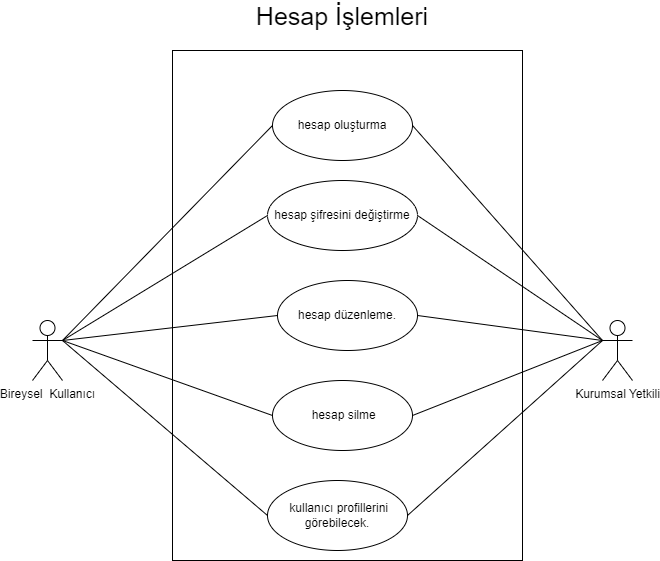

The diagram above was exported from draw.io. Its source (the exported page's mxGraphModel, read from the mxfile embedded in the PNG):
<mxGraphModel dx="2228" dy="553" grid="1" gridSize="10" guides="1" tooltips="1" connect="1" arrows="1" fold="1" page="1" pageScale="1" pageWidth="827" pageHeight="1169" math="0" shadow="0">
  <root>
    <mxCell id="0" />
    <mxCell id="1" parent="0" />
    <mxCell id="4dh-UjCtPU-_R_kvOMgq-1" value="Kurumsal Yetkili" style="shape=umlActor;html=1;verticalLabelPosition=bottom;verticalAlign=top;align=center;" parent="1" vertex="1">
      <mxGeometry x="900" y="432.5" width="30" height="60" as="geometry" />
    </mxCell>
    <mxCell id="4dh-UjCtPU-_R_kvOMgq-2" value="" style="whiteSpace=wrap;html=1;aspect=fixed;" parent="1" vertex="1">
      <mxGeometry x="60" y="125" width="755" height="755" as="geometry" />
    </mxCell>
    <mxCell id="4dh-UjCtPU-_R_kvOMgq-3" value="&amp;nbsp;platforma girişim veya ürün fikrini yükleyebilecek." style="ellipse;whiteSpace=wrap;html=1;" parent="1" vertex="1">
      <mxGeometry x="165" y="380" width="140" height="70" as="geometry" />
    </mxCell>
    <mxCell id="4dh-UjCtPU-_R_kvOMgq-4" value="&amp;nbsp;yetkililerin değerlendirmesi sonucu elde edilen puanı sonuç aşamasında görebilecek." style="ellipse;whiteSpace=wrap;html=1;" parent="1" vertex="1">
      <mxGeometry x="145" y="500" width="170" height="100" as="geometry" />
    </mxCell>
    <mxCell id="4dh-UjCtPU-_R_kvOMgq-10" value="Bireysel Kullanıcı" style="shape=umlActor;html=1;verticalLabelPosition=bottom;verticalAlign=top;align=center;" parent="1" vertex="1">
      <mxGeometry x="-50" y="350" width="30" height="60" as="geometry" />
    </mxCell>
    <mxCell id="4dh-UjCtPU-_R_kvOMgq-13" value="Üye girişi yapabilecek." style="ellipse;whiteSpace=wrap;html=1;" parent="1" vertex="1">
      <mxGeometry x="362.5" y="230" width="140" height="70" as="geometry" />
    </mxCell>
    <mxCell id="4dh-UjCtPU-_R_kvOMgq-14" value="projelerinin veya fikirlerinin durumlarını dashboarddan görüntüleyebilecek." style="ellipse;whiteSpace=wrap;html=1;" parent="1" vertex="1">
      <mxGeometry x="150" y="690" width="170" height="100" as="geometry" />
    </mxCell>
    <mxCell id="4dh-UjCtPU-_R_kvOMgq-16" value="firmaların oluşturduğu ilanları, yarışmaları görebilecek&amp;nbsp;" style="ellipse;whiteSpace=wrap;html=1;" parent="1" vertex="1">
      <mxGeometry x="354.5" y="130" width="156" height="90" as="geometry" />
    </mxCell>
    <mxCell id="4dh-UjCtPU-_R_kvOMgq-17" value="&lt;font style=&quot;font-size: 25px;&quot;&gt;Kullanıcı ve Yetkili İşlemleri&lt;/font&gt;" style="text;html=1;strokeColor=none;fillColor=none;align=center;verticalAlign=middle;whiteSpace=wrap;rounded=0;" parent="1" vertex="1">
      <mxGeometry x="339.25" y="70" width="192.5" height="20" as="geometry" />
    </mxCell>
    <mxCell id="4dh-UjCtPU-_R_kvOMgq-18" value="" style="edgeStyle=none;html=1;endArrow=none;verticalAlign=bottom;rounded=0;entryX=0;entryY=0.5;entryDx=0;entryDy=0;exitX=1;exitY=0.3333333333333333;exitDx=0;exitDy=0;exitPerimeter=0;" parent="1" source="4dh-UjCtPU-_R_kvOMgq-10" target="4dh-UjCtPU-_R_kvOMgq-13" edge="1">
      <mxGeometry width="160" relative="1" as="geometry">
        <mxPoint x="20" y="520" as="sourcePoint" />
        <mxPoint x="180" y="520" as="targetPoint" />
      </mxGeometry>
    </mxCell>
    <mxCell id="4dh-UjCtPU-_R_kvOMgq-20" value="" style="edgeStyle=none;html=1;endArrow=none;verticalAlign=bottom;rounded=0;entryX=1;entryY=0.5;entryDx=0;entryDy=0;exitX=0;exitY=0.3333333333333333;exitDx=0;exitDy=0;exitPerimeter=0;" parent="1" source="4dh-UjCtPU-_R_kvOMgq-1" target="4dh-UjCtPU-_R_kvOMgq-13" edge="1">
      <mxGeometry width="160" relative="1" as="geometry">
        <mxPoint x="46" y="402" as="sourcePoint" />
        <mxPoint x="175" y="625" as="targetPoint" />
      </mxGeometry>
    </mxCell>
    <mxCell id="4dh-UjCtPU-_R_kvOMgq-21" value="" style="edgeStyle=none;html=1;endArrow=none;verticalAlign=bottom;rounded=0;entryX=0;entryY=0.5;entryDx=0;entryDy=0;exitX=1;exitY=0.3333333333333333;exitDx=0;exitDy=0;exitPerimeter=0;" parent="1" source="4dh-UjCtPU-_R_kvOMgq-10" edge="1">
      <mxGeometry width="160" relative="1" as="geometry">
        <mxPoint x="50" y="310" as="sourcePoint" />
        <mxPoint x="160" y="645" as="targetPoint" />
      </mxGeometry>
    </mxCell>
    <mxCell id="4dh-UjCtPU-_R_kvOMgq-22" value="" style="edgeStyle=none;html=1;endArrow=none;verticalAlign=bottom;rounded=0;entryX=0;entryY=0.5;entryDx=0;entryDy=0;exitX=1;exitY=0.3333333333333333;exitDx=0;exitDy=0;exitPerimeter=0;" parent="1" source="4dh-UjCtPU-_R_kvOMgq-10" target="4dh-UjCtPU-_R_kvOMgq-5" edge="1">
      <mxGeometry width="160" relative="1" as="geometry">
        <mxPoint x="-10" y="260" as="sourcePoint" />
        <mxPoint x="150" y="260" as="targetPoint" />
      </mxGeometry>
    </mxCell>
    <mxCell id="4dh-UjCtPU-_R_kvOMgq-23" value="" style="edgeStyle=none;html=1;endArrow=none;verticalAlign=bottom;rounded=0;entryX=0;entryY=0.5;entryDx=0;entryDy=0;exitX=1;exitY=0.3333333333333333;exitDx=0;exitDy=0;exitPerimeter=0;" parent="1" source="4dh-UjCtPU-_R_kvOMgq-10" target="4dh-UjCtPU-_R_kvOMgq-4" edge="1">
      <mxGeometry width="160" relative="1" as="geometry">
        <mxPoint y="280" as="sourcePoint" />
        <mxPoint x="160" y="280" as="targetPoint" />
      </mxGeometry>
    </mxCell>
    <mxCell id="4dh-UjCtPU-_R_kvOMgq-24" value="" style="edgeStyle=none;html=1;endArrow=none;verticalAlign=bottom;rounded=0;entryX=0;entryY=0.5;entryDx=0;entryDy=0;exitX=1;exitY=0.3333333333333333;exitDx=0;exitDy=0;exitPerimeter=0;" parent="1" source="4dh-UjCtPU-_R_kvOMgq-10" target="4dh-UjCtPU-_R_kvOMgq-3" edge="1">
      <mxGeometry width="160" relative="1" as="geometry">
        <mxPoint x="-10" y="240" as="sourcePoint" />
        <mxPoint x="150" y="240" as="targetPoint" />
      </mxGeometry>
    </mxCell>
    <mxCell id="4dh-UjCtPU-_R_kvOMgq-25" value="" style="edgeStyle=none;html=1;endArrow=none;verticalAlign=bottom;rounded=0;entryX=0;entryY=0.3333333333333333;entryDx=0;entryDy=0;entryPerimeter=0;exitX=1;exitY=0.5;exitDx=0;exitDy=0;" parent="1" source="4dh-UjCtPU-_R_kvOMgq-16" target="4dh-UjCtPU-_R_kvOMgq-1" edge="1">
      <mxGeometry width="160" relative="1" as="geometry">
        <mxPoint x="380" y="440" as="sourcePoint" />
        <mxPoint x="540" y="440" as="targetPoint" />
      </mxGeometry>
    </mxCell>
    <mxCell id="4dh-UjCtPU-_R_kvOMgq-26" value="Ziyaretçi" style="shape=umlActor;html=1;verticalLabelPosition=bottom;verticalAlign=top;align=center;fillColor=#f8cecc;strokeColor=#b85450;" parent="1" vertex="1">
      <mxGeometry x="-20" y="170" width="30" height="60" as="geometry" />
    </mxCell>
    <mxCell id="4dh-UjCtPU-_R_kvOMgq-27" value="" style="edgeStyle=none;html=1;endArrow=none;verticalAlign=bottom;rounded=0;exitX=1;exitY=0.3333333333333333;exitDx=0;exitDy=0;exitPerimeter=0;entryX=0;entryY=0.5;entryDx=0;entryDy=0;" parent="1" source="4dh-UjCtPU-_R_kvOMgq-26" target="4dh-UjCtPU-_R_kvOMgq-16" edge="1">
      <mxGeometry width="160" relative="1" as="geometry">
        <mxPoint x="-70" y="500" as="sourcePoint" />
        <mxPoint x="30" y="470" as="targetPoint" />
      </mxGeometry>
    </mxCell>
    <mxCell id="4dh-UjCtPU-_R_kvOMgq-5" value="Bildirim ve maili alma." style="ellipse;whiteSpace=wrap;html=1;" parent="1" vertex="1">
      <mxGeometry x="360.5" y="310" width="150" height="80" as="geometry" />
    </mxCell>
    <mxCell id="4dh-UjCtPU-_R_kvOMgq-29" value="" style="edgeStyle=none;html=1;endArrow=none;verticalAlign=bottom;rounded=0;entryX=0;entryY=0.5;entryDx=0;entryDy=0;exitX=1;exitY=0.3333333333333333;exitDx=0;exitDy=0;exitPerimeter=0;" parent="1" source="4dh-UjCtPU-_R_kvOMgq-10" target="4dh-UjCtPU-_R_kvOMgq-14" edge="1">
      <mxGeometry width="160" relative="1" as="geometry">
        <mxPoint x="-80" y="180" as="sourcePoint" />
        <mxPoint x="80" y="180" as="targetPoint" />
      </mxGeometry>
    </mxCell>
    <mxCell id="4dh-UjCtPU-_R_kvOMgq-31" value="dahil oldukları firmalara gönderilen proje fikirlerini görüntüleyebilecek." style="ellipse;whiteSpace=wrap;html=1;" parent="1" vertex="1">
      <mxGeometry x="560" y="680" width="160" height="70" as="geometry" />
    </mxCell>
    <mxCell id="4dh-UjCtPU-_R_kvOMgq-32" value="ilan oluşturabilecek, ilanı silebilecek, düzenleyebilecek." style="ellipse;whiteSpace=wrap;html=1;" parent="1" vertex="1">
      <mxGeometry x="565" y="485" width="150" height="80" as="geometry" />
    </mxCell>
    <mxCell id="4dh-UjCtPU-_R_kvOMgq-35" value="dahil oldukları firmalara gönderilen proje fikirlerine yorum ekleyebilecek." style="ellipse;whiteSpace=wrap;html=1;" parent="1" vertex="1">
      <mxGeometry x="570" y="580" width="150" height="80" as="geometry" />
    </mxCell>
    <mxCell id="4dh-UjCtPU-_R_kvOMgq-36" value="dahil oldukları firmalara gönderilen proje fikirlerine puan verebilecek." style="ellipse;whiteSpace=wrap;html=1;" parent="1" vertex="1">
      <mxGeometry x="550" y="400" width="155" height="70" as="geometry" />
    </mxCell>
    <mxCell id="4dh-UjCtPU-_R_kvOMgq-37" value="" style="edgeStyle=none;html=1;endArrow=none;verticalAlign=bottom;rounded=0;entryX=0;entryY=0.3333333333333333;entryDx=0;entryDy=0;entryPerimeter=0;exitX=1;exitY=0.5;exitDx=0;exitDy=0;" parent="1" source="4dh-UjCtPU-_R_kvOMgq-32" target="4dh-UjCtPU-_R_kvOMgq-1" edge="1">
      <mxGeometry width="160" relative="1" as="geometry">
        <mxPoint x="-130" y="220" as="sourcePoint" />
        <mxPoint x="30" y="220" as="targetPoint" />
      </mxGeometry>
    </mxCell>
    <mxCell id="4dh-UjCtPU-_R_kvOMgq-38" value="" style="edgeStyle=none;html=1;endArrow=none;verticalAlign=bottom;rounded=0;entryX=0;entryY=0.3333333333333333;entryDx=0;entryDy=0;entryPerimeter=0;exitX=1;exitY=0.5;exitDx=0;exitDy=0;" parent="1" source="4dh-UjCtPU-_R_kvOMgq-36" target="4dh-UjCtPU-_R_kvOMgq-1" edge="1">
      <mxGeometry width="160" relative="1" as="geometry">
        <mxPoint x="730" y="590" as="sourcePoint" />
        <mxPoint x="890" y="590" as="targetPoint" />
      </mxGeometry>
    </mxCell>
    <mxCell id="4dh-UjCtPU-_R_kvOMgq-39" value="" style="edgeStyle=none;html=1;endArrow=none;verticalAlign=bottom;rounded=0;entryX=0;entryY=0.3333333333333333;entryDx=0;entryDy=0;entryPerimeter=0;exitX=1;exitY=0.5;exitDx=0;exitDy=0;" parent="1" source="4dh-UjCtPU-_R_kvOMgq-35" target="4dh-UjCtPU-_R_kvOMgq-1" edge="1">
      <mxGeometry width="160" relative="1" as="geometry">
        <mxPoint x="710" y="600" as="sourcePoint" />
        <mxPoint x="870" y="600" as="targetPoint" />
      </mxGeometry>
    </mxCell>
    <mxCell id="4dh-UjCtPU-_R_kvOMgq-40" value="" style="edgeStyle=none;html=1;endArrow=none;verticalAlign=bottom;rounded=0;entryX=0;entryY=0.3333333333333333;entryDx=0;entryDy=0;entryPerimeter=0;exitX=1;exitY=0.5;exitDx=0;exitDy=0;" parent="1" source="4dh-UjCtPU-_R_kvOMgq-31" target="4dh-UjCtPU-_R_kvOMgq-1" edge="1">
      <mxGeometry width="160" relative="1" as="geometry">
        <mxPoint x="650" y="640" as="sourcePoint" />
        <mxPoint x="810" y="640" as="targetPoint" />
      </mxGeometry>
    </mxCell>
    <mxCell id="4dh-UjCtPU-_R_kvOMgq-44" value="" style="edgeStyle=none;html=1;endArrow=none;verticalAlign=bottom;rounded=0;entryX=0;entryY=0.3333333333333333;entryDx=0;entryDy=0;entryPerimeter=0;exitX=1;exitY=0.5;exitDx=0;exitDy=0;" parent="1" source="4dh-UjCtPU-_R_kvOMgq-5" target="4dh-UjCtPU-_R_kvOMgq-1" edge="1">
      <mxGeometry width="160" relative="1" as="geometry">
        <mxPoint x="-120" y="630" as="sourcePoint" />
        <mxPoint x="40" y="630" as="targetPoint" />
      </mxGeometry>
    </mxCell>
    <mxCell id="Z7Sqpb-CWpz9_J772Rk8-1" value="profillerine bilgilerini ekleyebilecek.(profil fotoğrafı, eğitim geçmişi vs.)" style="ellipse;whiteSpace=wrap;html=1;" parent="1" vertex="1">
      <mxGeometry x="160" y="610" width="150" height="80" as="geometry" />
    </mxCell>
    <mxCell id="UdulWHchDZ9RMdU6wN_z-1" value="" style="endArrow=none;html=1;rounded=0;entryX=0;entryY=0.5;entryDx=0;entryDy=0;" edge="1" parent="1" target="4dh-UjCtPU-_R_kvOMgq-16">
      <mxGeometry width="50" height="50" relative="1" as="geometry">
        <mxPoint x="-10" y="370" as="sourcePoint" />
        <mxPoint x="280" y="370" as="targetPoint" />
      </mxGeometry>
    </mxCell>
    <mxCell id="qUkiNidpknk1zfmjd_Ux-2" style="rounded=0;orthogonalLoop=1;jettySize=auto;html=1;exitX=1;exitY=0.5;exitDx=0;exitDy=0;endArrow=none;endFill=0;" edge="1" parent="1" source="UdulWHchDZ9RMdU6wN_z-2">
      <mxGeometry relative="1" as="geometry">
        <mxPoint x="900" y="450" as="targetPoint" />
      </mxGeometry>
    </mxCell>
    <mxCell id="UdulWHchDZ9RMdU6wN_z-2" value="yetkili olduğu kurumlara temsilci ekleyip, silebilecektir." style="ellipse;whiteSpace=wrap;html=1;" vertex="1" parent="1">
      <mxGeometry x="565" y="780" width="170" height="100" as="geometry" />
    </mxCell>
    <mxCell id="qUkiNidpknk1zfmjd_Ux-3" value="Projelerin geçerli eşik değerini değitirebilecek." style="ellipse;whiteSpace=wrap;html=1;" vertex="1" parent="1">
      <mxGeometry x="347.5" y="585" width="170" height="100" as="geometry" />
    </mxCell>
    <mxCell id="qUkiNidpknk1zfmjd_Ux-5" value="&amp;lt;&amp;lt;include&amp;gt;&amp;gt;" style="edgeStyle=none;html=1;endArrow=open;verticalAlign=bottom;dashed=1;labelBackgroundColor=none;rounded=0;entryX=0;entryY=0.5;entryDx=0;entryDy=0;" edge="1" parent="1" target="4dh-UjCtPU-_R_kvOMgq-36">
      <mxGeometry width="160" relative="1" as="geometry">
        <mxPoint x="430" y="585" as="sourcePoint" />
        <mxPoint x="590" y="585" as="targetPoint" />
      </mxGeometry>
    </mxCell>
  </root>
</mxGraphModel>